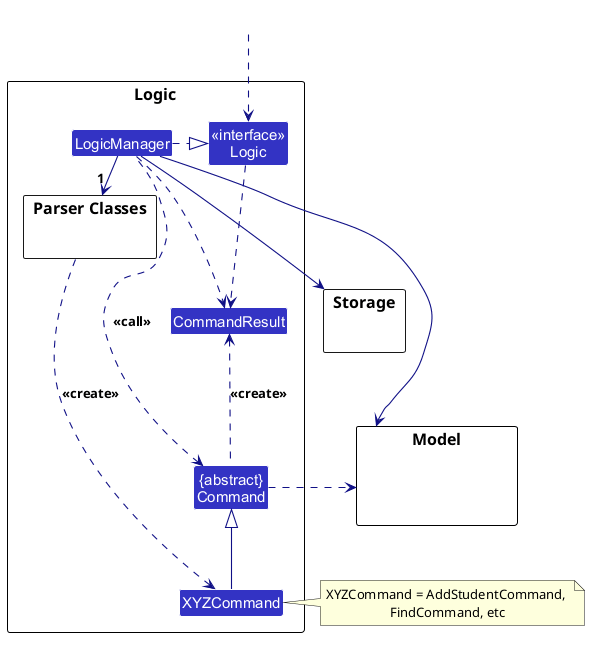

The diagram above was rendered by PlantUML. Its source (embedded in the PNG):
@startuml
!include style.puml
skinparam arrowThickness 1.1
skinparam arrowColor LOGIC_COLOR_T4
skinparam classBackgroundColor LOGIC_COLOR

package Logic as LogicPackage {

package "Parser Classes" as ParserClasses{
}
Class XYZCommand
Class CommandResult
Class "{abstract}\nCommand" as Command


Class "<<interface>>\nLogic" as Logic
Class LogicManager
}

package Model {
Class HiddenModel #FFFFFF
}

package Storage {
}

Class HiddenOutside #FFFFFF
HiddenOutside ..> Logic

LogicManager .right.|> Logic
LogicManager -right->"1" ParserClasses
ParserClasses ..> XYZCommand : <<create>>

XYZCommand -up-|> Command
LogicManager .left.> Command : <<call>>

LogicManager --> Model
LogicManager --> Storage
Storage --[hidden] Model
Command .[hidden]up.> Storage
Command .right.> Model
note right of XYZCommand: XYZCommand = AddStudentCommand, \nFindCommand, etc

Logic ..> CommandResult
LogicManager .down.> CommandResult
Command .up.> CommandResult : <<create>>
@enduml